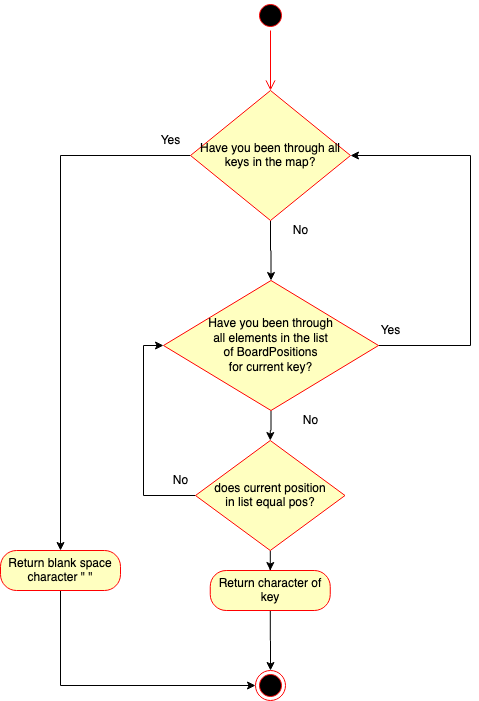

The diagram above was exported from draw.io. Its source (the exported page's mxGraphModel, read from the mxfile embedded in the PNG):
<mxGraphModel dx="1190" dy="1049" grid="1" gridSize="10" guides="1" tooltips="1" connect="1" arrows="1" fold="1" page="1" pageScale="1" pageWidth="1100" pageHeight="1700" math="0" shadow="0">
  <root>
    <mxCell id="u2-0A_Py9ZkNFZWpoYkT-0" />
    <mxCell id="u2-0A_Py9ZkNFZWpoYkT-1" parent="u2-0A_Py9ZkNFZWpoYkT-0" />
    <mxCell id="u2-0A_Py9ZkNFZWpoYkT-2" value="" style="ellipse;html=1;shape=startState;fillColor=#000000;strokeColor=#ff0000;" vertex="1" parent="u2-0A_Py9ZkNFZWpoYkT-1">
      <mxGeometry x="535" y="100" width="30" height="30" as="geometry" />
    </mxCell>
    <mxCell id="u2-0A_Py9ZkNFZWpoYkT-3" value="" style="edgeStyle=orthogonalEdgeStyle;html=1;verticalAlign=bottom;endArrow=open;endSize=8;strokeColor=#ff0000;" edge="1" source="u2-0A_Py9ZkNFZWpoYkT-2" parent="u2-0A_Py9ZkNFZWpoYkT-1">
      <mxGeometry relative="1" as="geometry">
        <mxPoint x="550" y="190" as="targetPoint" />
      </mxGeometry>
    </mxCell>
    <mxCell id="qAxiytGhlW5jFlgXthyj-3" style="edgeStyle=orthogonalEdgeStyle;rounded=0;orthogonalLoop=1;jettySize=auto;html=1;" edge="1" parent="u2-0A_Py9ZkNFZWpoYkT-1" source="qAxiytGhlW5jFlgXthyj-0" target="qAxiytGhlW5jFlgXthyj-4">
      <mxGeometry relative="1" as="geometry">
        <mxPoint x="550" y="410" as="targetPoint" />
      </mxGeometry>
    </mxCell>
    <mxCell id="qAxiytGhlW5jFlgXthyj-23" style="edgeStyle=orthogonalEdgeStyle;rounded=0;orthogonalLoop=1;jettySize=auto;html=1;" edge="1" parent="u2-0A_Py9ZkNFZWpoYkT-1" source="qAxiytGhlW5jFlgXthyj-0" target="qAxiytGhlW5jFlgXthyj-24">
      <mxGeometry relative="1" as="geometry">
        <mxPoint x="340" y="670" as="targetPoint" />
      </mxGeometry>
    </mxCell>
    <mxCell id="qAxiytGhlW5jFlgXthyj-0" value="Have you been through all keys in the map?" style="rhombus;whiteSpace=wrap;html=1;fillColor=#ffffc0;strokeColor=#ff0000;" vertex="1" parent="u2-0A_Py9ZkNFZWpoYkT-1">
      <mxGeometry x="470" y="190" width="160" height="130" as="geometry" />
    </mxCell>
    <mxCell id="qAxiytGhlW5jFlgXthyj-11" style="edgeStyle=orthogonalEdgeStyle;rounded=0;orthogonalLoop=1;jettySize=auto;html=1;entryX=1;entryY=0.5;entryDx=0;entryDy=0;" edge="1" parent="u2-0A_Py9ZkNFZWpoYkT-1" source="qAxiytGhlW5jFlgXthyj-4" target="qAxiytGhlW5jFlgXthyj-0">
      <mxGeometry relative="1" as="geometry">
        <mxPoint x="730" y="220" as="targetPoint" />
        <Array as="points">
          <mxPoint x="750" y="445" />
          <mxPoint x="750" y="255" />
        </Array>
      </mxGeometry>
    </mxCell>
    <mxCell id="qAxiytGhlW5jFlgXthyj-14" style="edgeStyle=orthogonalEdgeStyle;rounded=0;orthogonalLoop=1;jettySize=auto;html=1;" edge="1" parent="u2-0A_Py9ZkNFZWpoYkT-1" source="qAxiytGhlW5jFlgXthyj-4" target="qAxiytGhlW5jFlgXthyj-16">
      <mxGeometry relative="1" as="geometry">
        <mxPoint x="550.5" y="560" as="targetPoint" />
      </mxGeometry>
    </mxCell>
    <mxCell id="qAxiytGhlW5jFlgXthyj-4" value="&lt;div&gt;Have you been through &lt;br&gt;&lt;/div&gt;&lt;div&gt;all elements in the list &lt;br&gt;&lt;/div&gt;&lt;div&gt;of BoardPositions &lt;br&gt;&lt;/div&gt;&lt;div&gt;for current key? &lt;/div&gt;" style="rhombus;whiteSpace=wrap;html=1;fillColor=#ffffc0;strokeColor=#ff0000;" vertex="1" parent="u2-0A_Py9ZkNFZWpoYkT-1">
      <mxGeometry x="443" y="380" width="215" height="130" as="geometry" />
    </mxCell>
    <mxCell id="qAxiytGhlW5jFlgXthyj-8" value="Yes" style="text;html=1;align=center;verticalAlign=middle;resizable=0;points=[];autosize=1;" vertex="1" parent="u2-0A_Py9ZkNFZWpoYkT-1">
      <mxGeometry x="430" y="230" width="40" height="20" as="geometry" />
    </mxCell>
    <mxCell id="qAxiytGhlW5jFlgXthyj-9" value="No" style="text;html=1;align=center;verticalAlign=middle;resizable=0;points=[];autosize=1;" vertex="1" parent="u2-0A_Py9ZkNFZWpoYkT-1">
      <mxGeometry x="565" y="320" width="30" height="20" as="geometry" />
    </mxCell>
    <mxCell id="qAxiytGhlW5jFlgXthyj-13" value="Yes" style="text;html=1;align=center;verticalAlign=middle;resizable=0;points=[];autosize=1;" vertex="1" parent="u2-0A_Py9ZkNFZWpoYkT-1">
      <mxGeometry x="650" y="420" width="40" height="20" as="geometry" />
    </mxCell>
    <mxCell id="qAxiytGhlW5jFlgXthyj-15" value="No" style="text;html=1;align=center;verticalAlign=middle;resizable=0;points=[];autosize=1;" vertex="1" parent="u2-0A_Py9ZkNFZWpoYkT-1">
      <mxGeometry x="575" y="510" width="30" height="20" as="geometry" />
    </mxCell>
    <mxCell id="qAxiytGhlW5jFlgXthyj-17" style="edgeStyle=orthogonalEdgeStyle;rounded=0;orthogonalLoop=1;jettySize=auto;html=1;entryX=0;entryY=0.5;entryDx=0;entryDy=0;" edge="1" parent="u2-0A_Py9ZkNFZWpoYkT-1" source="qAxiytGhlW5jFlgXthyj-16" target="qAxiytGhlW5jFlgXthyj-4">
      <mxGeometry relative="1" as="geometry">
        <mxPoint x="400" y="595" as="targetPoint" />
        <Array as="points">
          <mxPoint x="423" y="595" />
          <mxPoint x="423" y="445" />
        </Array>
      </mxGeometry>
    </mxCell>
    <mxCell id="qAxiytGhlW5jFlgXthyj-19" style="edgeStyle=orthogonalEdgeStyle;rounded=0;orthogonalLoop=1;jettySize=auto;html=1;" edge="1" parent="u2-0A_Py9ZkNFZWpoYkT-1" source="qAxiytGhlW5jFlgXthyj-16" target="qAxiytGhlW5jFlgXthyj-20">
      <mxGeometry relative="1" as="geometry">
        <mxPoint x="549.75" y="690" as="targetPoint" />
      </mxGeometry>
    </mxCell>
    <mxCell id="qAxiytGhlW5jFlgXthyj-16" value="&lt;div&gt;does current position&lt;/div&gt;&lt;div&gt; in list equal pos?&lt;/div&gt;" style="rhombus;whiteSpace=wrap;html=1;fillColor=#ffffc0;strokeColor=#ff0000;" vertex="1" parent="u2-0A_Py9ZkNFZWpoYkT-1">
      <mxGeometry x="475" y="540" width="149.5" height="110" as="geometry" />
    </mxCell>
    <mxCell id="qAxiytGhlW5jFlgXthyj-18" value="No" style="text;html=1;align=center;verticalAlign=middle;resizable=0;points=[];autosize=1;" vertex="1" parent="u2-0A_Py9ZkNFZWpoYkT-1">
      <mxGeometry x="445" y="570" width="30" height="20" as="geometry" />
    </mxCell>
    <mxCell id="qAxiytGhlW5jFlgXthyj-27" style="edgeStyle=orthogonalEdgeStyle;rounded=0;orthogonalLoop=1;jettySize=auto;html=1;entryX=0.5;entryY=0;entryDx=0;entryDy=0;" edge="1" parent="u2-0A_Py9ZkNFZWpoYkT-1" source="qAxiytGhlW5jFlgXthyj-20" target="qAxiytGhlW5jFlgXthyj-21">
      <mxGeometry relative="1" as="geometry" />
    </mxCell>
    <mxCell id="qAxiytGhlW5jFlgXthyj-20" value="Return character of key" style="rounded=1;whiteSpace=wrap;html=1;arcSize=40;fontColor=#000000;fillColor=#ffffc0;strokeColor=#ff0000;" vertex="1" parent="u2-0A_Py9ZkNFZWpoYkT-1">
      <mxGeometry x="489.75" y="670" width="120" height="40" as="geometry" />
    </mxCell>
    <mxCell id="qAxiytGhlW5jFlgXthyj-21" value="" style="ellipse;html=1;shape=endState;fillColor=#000000;strokeColor=#ff0000;" vertex="1" parent="u2-0A_Py9ZkNFZWpoYkT-1">
      <mxGeometry x="535" y="770" width="30" height="30" as="geometry" />
    </mxCell>
    <mxCell id="qAxiytGhlW5jFlgXthyj-25" style="edgeStyle=orthogonalEdgeStyle;rounded=0;orthogonalLoop=1;jettySize=auto;html=1;entryX=0;entryY=0.5;entryDx=0;entryDy=0;" edge="1" parent="u2-0A_Py9ZkNFZWpoYkT-1" source="qAxiytGhlW5jFlgXthyj-24" target="qAxiytGhlW5jFlgXthyj-21">
      <mxGeometry relative="1" as="geometry">
        <Array as="points">
          <mxPoint x="340" y="785" />
        </Array>
      </mxGeometry>
    </mxCell>
    <mxCell id="qAxiytGhlW5jFlgXthyj-24" value="Return blank space character &quot; &quot;" style="rounded=1;whiteSpace=wrap;html=1;arcSize=40;fontColor=#000000;fillColor=#ffffc0;strokeColor=#ff0000;" vertex="1" parent="u2-0A_Py9ZkNFZWpoYkT-1">
      <mxGeometry x="280" y="650" width="120" height="40" as="geometry" />
    </mxCell>
  </root>
</mxGraphModel>